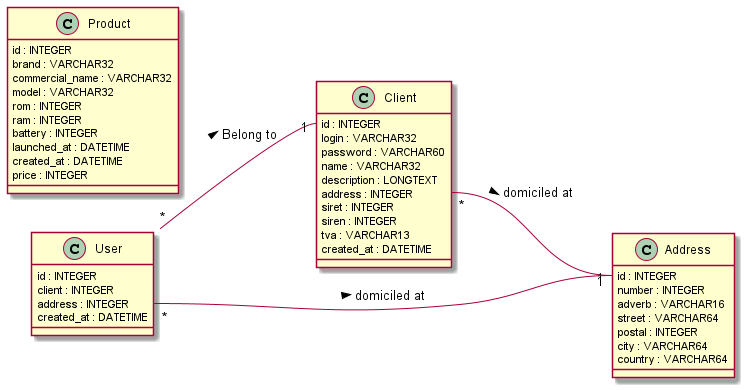

The diagram above was rendered by PlantUML. Its source (embedded in the PNG):
@startuml
'https://plantuml.com/class-diagram

left to right direction

class User {
  id : INTEGER
  client : INTEGER
  address : INTEGER
  created_at : DATETIME
}

class Client{
  id : INTEGER
  login : VARCHAR32
  password : VARCHAR60
  name : VARCHAR32
  description : LONGTEXT
  address : INTEGER
  siret : INTEGER
  siren : INTEGER
  tva : VARCHAR13
  created_at : DATETIME
}

class Address{
  id : INTEGER
  number : INTEGER
  adverb : VARCHAR16
  street : VARCHAR64
  postal : INTEGER
  city : VARCHAR64
  country : VARCHAR64
}

class Product{
  id : INTEGER
  brand : VARCHAR32
  commercial_name : VARCHAR32
  model : VARCHAR32
  rom : INTEGER
  ram : INTEGER
  battery : INTEGER
  launched_at : DATETIME
  created_at : DATETIME
  price : INTEGER
}

User::client_id "*" -- "1" Client::id : Belong to >
Client::address "*" -- "1" Address::id : domiciled at >
User::address "*" -- "1" Address::id : domiciled at >

@enduml